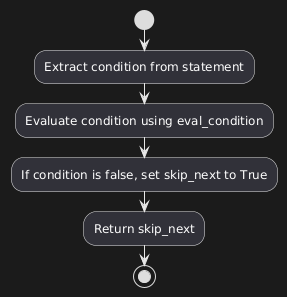

The diagram above was rendered by PlantUML. Its source (embedded in the PNG):
@startuml
start
:Extract condition from statement;
:Evaluate condition using eval_condition;
:If condition is false, set skip_next to True;
:Return skip_next;
stop
@enduml